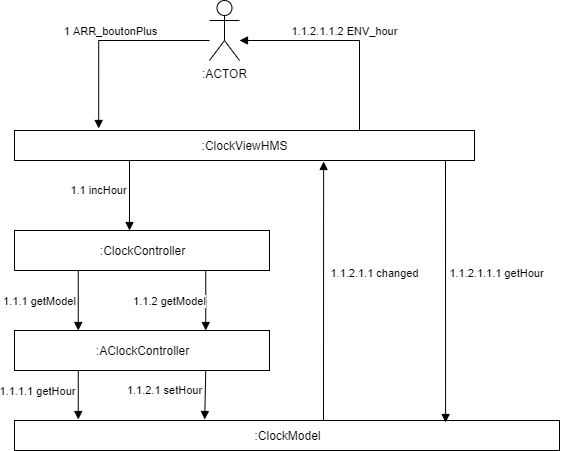

The diagram above was exported from draw.io. Its source (the exported page's mxGraphModel, read from the mxfile embedded in the PNG):
<mxGraphModel dx="1422" dy="762" grid="1" gridSize="10" guides="1" tooltips="1" connect="1" arrows="1" fold="1" page="1" pageScale="1" pageWidth="827" pageHeight="1169" math="0" shadow="0">
  <root>
    <mxCell id="0" />
    <mxCell id="1" parent="0" />
    <mxCell id="eP4a6kAMueDj4EjH-_KC-1" value=":ACTOR" style="shape=umlActor;verticalLabelPosition=bottom;verticalAlign=top;html=1;" parent="1" vertex="1">
      <mxGeometry x="360" y="70" width="30" height="60" as="geometry" />
    </mxCell>
    <mxCell id="KODTUjnjoAJDRNCtACXL-1" value=":ClockViewHMS" style="html=1;" vertex="1" parent="1">
      <mxGeometry x="165" y="200" width="460" height="30" as="geometry" />
    </mxCell>
    <mxCell id="KODTUjnjoAJDRNCtACXL-2" value="1 ARR_boutonPlus" style="html=1;verticalAlign=bottom;endArrow=block;rounded=0;entryX=0.183;entryY=-0.067;entryDx=0;entryDy=0;entryPerimeter=0;edgeStyle=orthogonalEdgeStyle;" edge="1" parent="1" source="eP4a6kAMueDj4EjH-_KC-1" target="KODTUjnjoAJDRNCtACXL-1">
      <mxGeometry width="80" relative="1" as="geometry">
        <mxPoint x="110" y="140" as="sourcePoint" />
        <mxPoint x="190" y="140" as="targetPoint" />
        <Array as="points">
          <mxPoint x="249" y="110" />
        </Array>
      </mxGeometry>
    </mxCell>
    <mxCell id="KODTUjnjoAJDRNCtACXL-3" value=":ClockController" style="html=1;" vertex="1" parent="1">
      <mxGeometry x="165" y="300" width="255" height="40" as="geometry" />
    </mxCell>
    <mxCell id="KODTUjnjoAJDRNCtACXL-4" value="1.1 incHour" style="html=1;verticalAlign=bottom;endArrow=block;rounded=0;exitX=0.25;exitY=1;exitDx=0;exitDy=0;" edge="1" parent="1" source="KODTUjnjoAJDRNCtACXL-1">
      <mxGeometry x="0.1272" y="-31" width="80" relative="1" as="geometry">
        <mxPoint x="350.82" y="390" as="sourcePoint" />
        <mxPoint x="280" y="300" as="targetPoint" />
        <mxPoint as="offset" />
      </mxGeometry>
    </mxCell>
    <mxCell id="KODTUjnjoAJDRNCtACXL-5" value=":ClockModel" style="html=1;" vertex="1" parent="1">
      <mxGeometry x="165" y="490" width="545" height="30" as="geometry" />
    </mxCell>
    <mxCell id="KODTUjnjoAJDRNCtACXL-9" value=":AClockController" style="html=1;" vertex="1" parent="1">
      <mxGeometry x="165" y="400" width="255" height="40" as="geometry" />
    </mxCell>
    <mxCell id="KODTUjnjoAJDRNCtACXL-14" value="1.1.1 getModel" style="html=1;verticalAlign=bottom;endArrow=none;rounded=0;exitX=0.25;exitY=0;exitDx=0;exitDy=0;entryX=0.25;entryY=1;entryDx=0;entryDy=0;startArrow=block;startFill=1;endFill=0;" edge="1" parent="1" source="KODTUjnjoAJDRNCtACXL-9" target="KODTUjnjoAJDRNCtACXL-3">
      <mxGeometry x="-0.3333" y="39" width="80" relative="1" as="geometry">
        <mxPoint x="347.98" y="407.99" as="sourcePoint" />
        <mxPoint x="348" y="340" as="targetPoint" />
        <mxPoint as="offset" />
      </mxGeometry>
    </mxCell>
    <mxCell id="KODTUjnjoAJDRNCtACXL-15" value="1.1.1.1 getHour" style="html=1;verticalAlign=bottom;endArrow=block;rounded=0;entryX=0.117;entryY=-0.033;entryDx=0;entryDy=0;exitX=0.25;exitY=1;exitDx=0;exitDy=0;entryPerimeter=0;" edge="1" parent="1" source="KODTUjnjoAJDRNCtACXL-9" target="KODTUjnjoAJDRNCtACXL-5">
      <mxGeometry x="0.2082" y="-41" width="80" relative="1" as="geometry">
        <mxPoint x="580" y="340" as="sourcePoint" />
        <mxPoint x="580" y="400" as="targetPoint" />
        <mxPoint as="offset" />
      </mxGeometry>
    </mxCell>
    <mxCell id="KODTUjnjoAJDRNCtACXL-16" value="1.1.2 getModel" style="html=1;verticalAlign=bottom;endArrow=none;rounded=0;exitX=0.75;exitY=0;exitDx=0;exitDy=0;entryX=0.75;entryY=1;entryDx=0;entryDy=0;startArrow=block;startFill=1;endFill=0;" edge="1" parent="1" source="KODTUjnjoAJDRNCtACXL-9" target="KODTUjnjoAJDRNCtACXL-3">
      <mxGeometry x="-0.3333" y="36" width="80" relative="1" as="geometry">
        <mxPoint x="550" y="317.5" as="sourcePoint" />
        <mxPoint x="430" y="320" as="targetPoint" />
        <mxPoint as="offset" />
      </mxGeometry>
    </mxCell>
    <mxCell id="KODTUjnjoAJDRNCtACXL-17" value="1.1.2.1 setHour" style="html=1;verticalAlign=bottom;endArrow=block;rounded=0;exitX=0.75;exitY=1;exitDx=0;exitDy=0;entryX=0.349;entryY=-0.033;entryDx=0;entryDy=0;entryPerimeter=0;" edge="1" parent="1" source="KODTUjnjoAJDRNCtACXL-9" target="KODTUjnjoAJDRNCtACXL-5">
      <mxGeometry x="0.2082" y="-41" width="80" relative="1" as="geometry">
        <mxPoint x="670.005" y="387" as="sourcePoint" />
        <mxPoint x="670.23" y="443" as="targetPoint" />
        <mxPoint as="offset" />
      </mxGeometry>
    </mxCell>
    <mxCell id="KODTUjnjoAJDRNCtACXL-19" value="1.1.2.1.1 changed" style="html=1;verticalAlign=bottom;endArrow=block;rounded=0;entryX=0.672;entryY=1.033;entryDx=0;entryDy=0;entryPerimeter=0;" edge="1" parent="1" target="KODTUjnjoAJDRNCtACXL-1">
      <mxGeometry x="0.0678" y="-51" width="80" relative="1" as="geometry">
        <mxPoint x="474" y="490" as="sourcePoint" />
        <mxPoint x="510" y="390" as="targetPoint" />
        <mxPoint as="offset" />
      </mxGeometry>
    </mxCell>
    <mxCell id="KODTUjnjoAJDRNCtACXL-20" value="1.1.2.1.1.1 getHour" style="html=1;verticalAlign=bottom;endArrow=none;rounded=0;exitX=0.791;exitY=0.067;exitDx=0;exitDy=0;exitPerimeter=0;startArrow=block;startFill=1;endFill=0;" edge="1" parent="1" source="KODTUjnjoAJDRNCtACXL-5">
      <mxGeometry x="0.0678" y="-51" width="80" relative="1" as="geometry">
        <mxPoint x="518.895" y="497" as="sourcePoint" />
        <mxPoint x="596" y="230" as="targetPoint" />
        <mxPoint as="offset" />
      </mxGeometry>
    </mxCell>
    <mxCell id="KODTUjnjoAJDRNCtACXL-21" value="1.1.2.1.1.2 ENV_hour" style="html=1;verticalAlign=bottom;endArrow=block;rounded=0;exitX=0.75;exitY=0;exitDx=0;exitDy=0;edgeStyle=orthogonalEdgeStyle;" edge="1" parent="1" source="KODTUjnjoAJDRNCtACXL-1" target="eP4a6kAMueDj4EjH-_KC-1">
      <mxGeometry width="80" relative="1" as="geometry">
        <mxPoint x="650.8199999999999" y="110" as="sourcePoint" />
        <mxPoint x="450" y="110" as="targetPoint" />
        <Array as="points">
          <mxPoint x="510" y="110" />
        </Array>
      </mxGeometry>
    </mxCell>
  </root>
</mxGraphModel>